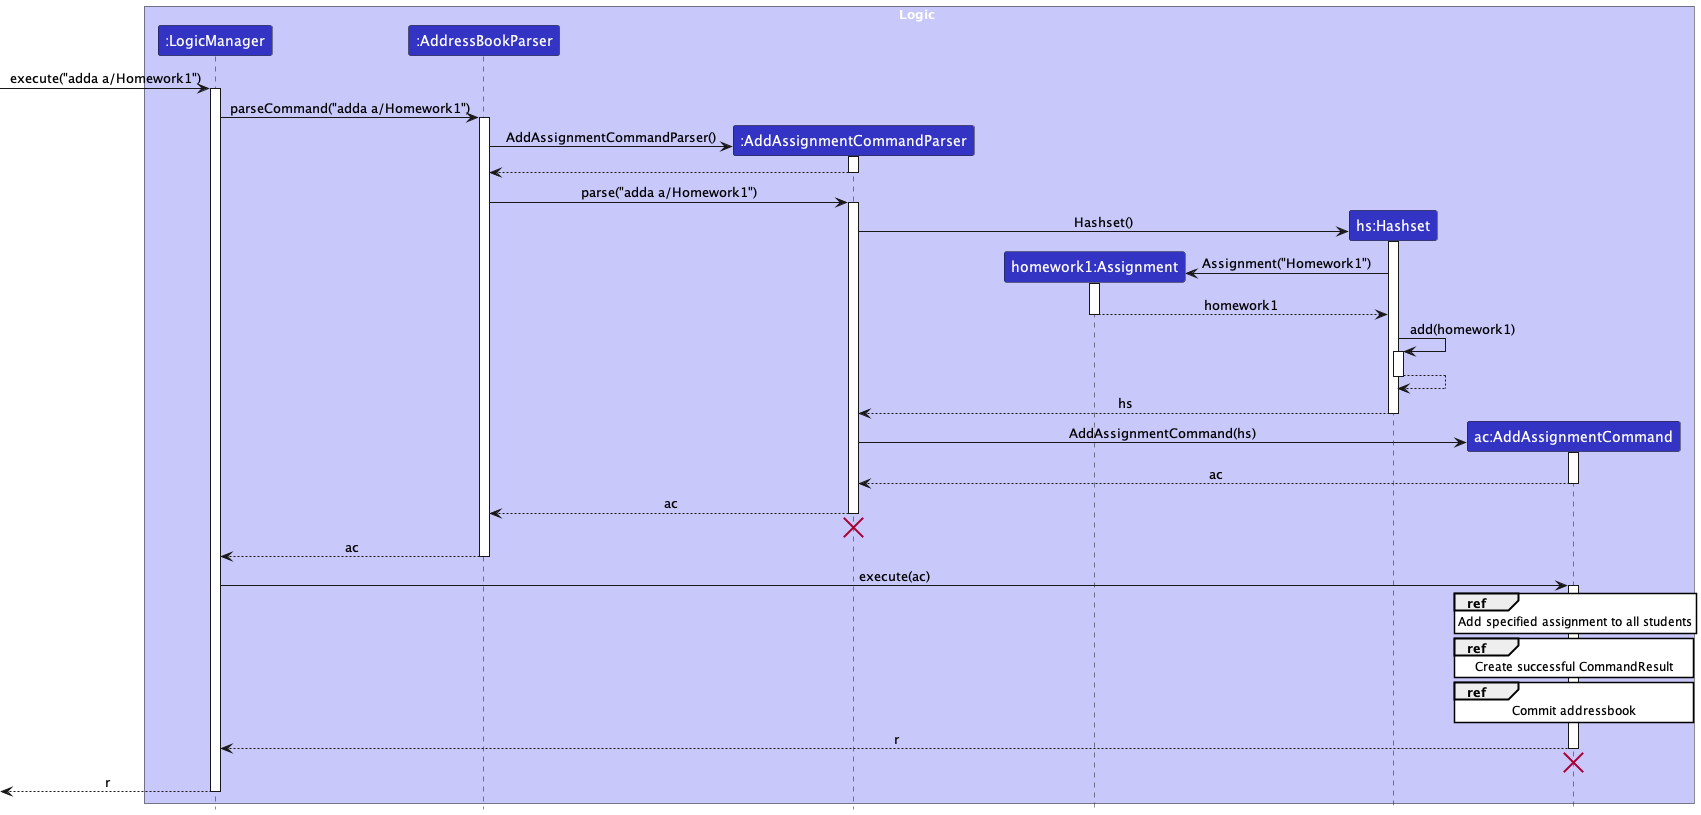

The diagram above was rendered by PlantUML. Its source (embedded in the PNG):
@startuml
!include style.puml
skinparam ArrowFontStyle plain
skinparam sequenceReferenceBackgroundColor white

box Logic LOGIC_COLOR_T1
participant ":LogicManager" as LogicManager LOGIC_COLOR
participant ":AddressBookParser" as AddressBookParser LOGIC_COLOR
participant ":AddAssignmentCommandParser" as AddAssignmentCommandParser LOGIC_COLOR
participant "homework1:Assignment" as Assignment LOGIC_COLOR
participant "hs:Hashset" as Hashset LOGIC_COLOR
participant "ac:AddAssignmentCommand" as AddAssignmentCommand LOGIC_COLOR
end box

[-> LogicManager : execute("adda a/Homework1")
activate LogicManager

LogicManager -> AddressBookParser : parseCommand("adda a/Homework1")
activate AddressBookParser

create AddAssignmentCommandParser
AddressBookParser -> AddAssignmentCommandParser : AddAssignmentCommandParser()
activate AddAssignmentCommandParser

AddAssignmentCommandParser --> AddressBookParser
deactivate AddAssignmentCommandParser

AddressBookParser -> AddAssignmentCommandParser : parse("adda a/Homework1")
activate AddAssignmentCommandParser

create Hashset
AddAssignmentCommandParser -> Hashset : Hashset()
activate Hashset

create Assignment
Hashset -> Assignment : Assignment("Homework1")

activate Assignment
Assignment --> Hashset : homework1
deactivate Assignment


Hashset -> Hashset : add(homework1)
activate Hashset
Hashset --> Hashset
deactivate Hashset

Hashset --> AddAssignmentCommandParser : hs
deactivate Hashset

create AddAssignmentCommand
AddAssignmentCommandParser -> AddAssignmentCommand : AddAssignmentCommand(hs)
activate AddAssignmentCommand
AddAssignmentCommand --> AddAssignmentCommandParser : ac
deactivate AddAssignmentCommand


AddAssignmentCommandParser --> AddressBookParser : ac
deactivate AddAssignmentCommandParser
AddAssignmentCommandParser -[hidden]-> AddressBookParser
destroy AddAssignmentCommandParser

AddressBookParser --> LogicManager : ac
deactivate AddressBookParser

LogicManager -> AddAssignmentCommand : execute(ac)
activate AddAssignmentCommand

ref over AddAssignmentCommand : Add specified assignment to all students

ref over AddAssignmentCommand : Create successful CommandResult

ref over AddAssignmentCommand : Commit addressbook

AddAssignmentCommand --> LogicManager : r
deactivate AddAssignmentCommand
'Hidden arrow to position the destroy marker below the end of the activation bar.
AddAssignmentCommand -[hidden]-> LogicManager
destroy AddAssignmentCommand

[<--LogicManager : r
deactivate LogicManager
@enduml